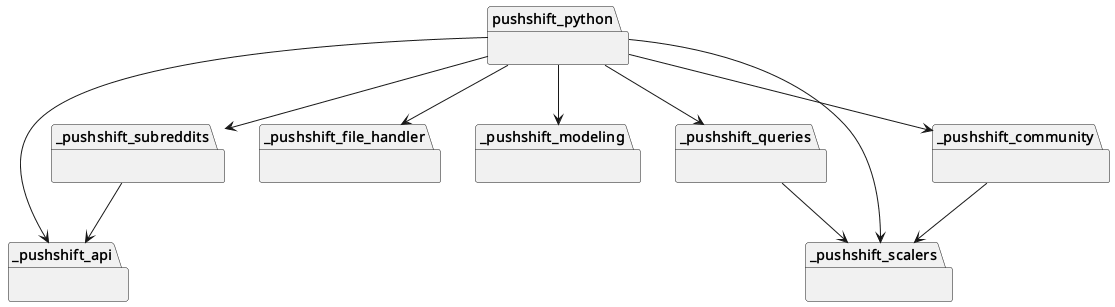

The diagram above was rendered by PlantUML. Its source (embedded in the PNG):
@startuml packages_pushshift_python
set namespaceSeparator none
package "_pushshift_api" as _pushshift_api {
}
package "_pushshift_community" as _pushshift_community {
}
package "_pushshift_file_handler" as _pushshift_file_handler {
}
package "_pushshift_modeling" as _pushshift_modeling {
}
package "_pushshift_queries" as _pushshift_queries {
}
package "_pushshift_scalers" as _pushshift_scalers {
}
package "_pushshift_subreddits" as _pushshift_subreddits {
}
package "pushshift_python" as pushshift_python {
}
_pushshift_community --> _pushshift_scalers
_pushshift_queries --> _pushshift_scalers
_pushshift_subreddits --> _pushshift_api
pushshift_python --> _pushshift_api
pushshift_python --> _pushshift_community
pushshift_python --> _pushshift_file_handler
pushshift_python --> _pushshift_modeling
pushshift_python --> _pushshift_queries
pushshift_python --> _pushshift_scalers
pushshift_python --> _pushshift_subreddits
@enduml